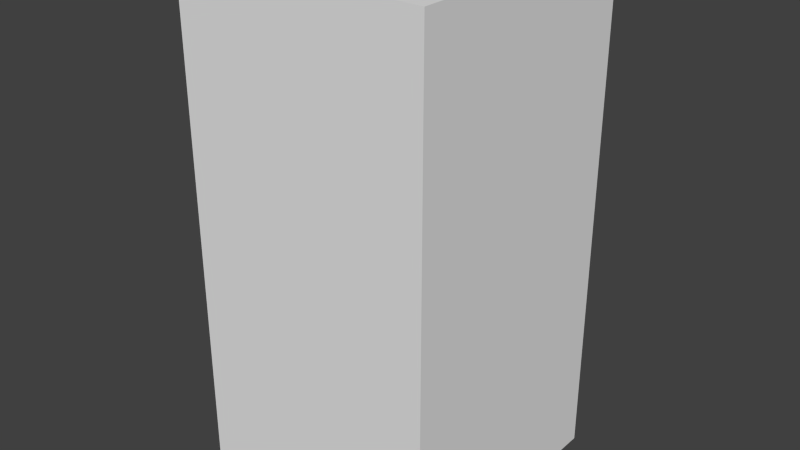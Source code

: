 # Source: yellowDotSix.blend  (saved by Blender 2.68.0; exported with 4.5.12 LTS)
import bpy
from mathutils import Matrix  # noqa: F401  (used for matrix-valued properties, if any)

bpy.ops.wm.read_factory_settings(use_empty=True)
scene = bpy.context.scene
scene.name = 'Scene'

# ---- collections
col_collection_1 = bpy.data.collections.new('Collection 1'); scene.collection.children.link(col_collection_1)

# ---- world
world_world = bpy.data.worlds.new('World'); scene.world = world_world
world_world.color = (0.05088, 0.05088, 0.05088)
world_world.use_sun_shadow = False
world_world.sun_shadow_jitter_overblur = 0.0
world_world.cycles.sampling_method = 'MANUAL'
world_world.cycles.sample_map_resolution = 256

# ---- meshes
me_yellowdotsix = bpy.data.meshes.new('yellowDotSix')
me_yellowdotsix.from_pydata([(-0.5, -0.5, -1.0), (-0.5, 0.5, -1.0), (0.5, 0.5, -1.0), (0.5, -0.5, -1.0), (-0.5, -0.5, 1.0), (-0.5, 0.5, 1.0), (0.5, 0.5, 1.0), (0.5, -0.5, 1.0)], [], [(4, 5, 1, 0), (5, 6, 2, 1), (6, 7, 3, 2), (7, 4, 0, 3), (0, 1, 2, 3), (7, 6, 5, 4)])
me_yellowdotsix.use_remesh_preserve_volume = False
me_yellowdotsix.use_remesh_preserve_attributes = False
me_yellowdotsix.use_mirror_vertex_groups = False
me_yellowdotsix.update()

# ---- objects
ob_yellowdotsix = bpy.data.objects.new('yellowDotSix', me_yellowdotsix)

# ---- transforms, parenting, visibility, modifiers, constraints
ob_yellowdotsix.location = (0.0, 0.0, 0.0)
ob_yellowdotsix.lineart.crease_threshold = 0.0

# ---- collection membership
col_collection_1.objects.link(ob_yellowdotsix)

# ---- scene / render settings (as saved in the file)
scene.frame_start = 1; scene.frame_end = 250; scene.frame_set(1)
scene.render.engine = 'BLENDER_EEVEE_NEXT'
scene.render.image_settings.color_mode = 'RGB'
scene.render.image_settings.compression = 90
scene.render.resolution_percentage = 50
scene.render.dither_intensity = 0.0
scene.cycles.use_denoising = False
scene.cycles.samples = 10
scene.cycles.sampling_pattern = 'TABULATED_SOBOL'
scene.cycles.light_sampling_threshold = 0.0
scene.cycles.use_adaptive_sampling = False
scene.cycles.use_light_tree = False
scene.cycles.blur_glossy = 0.0
scene.cycles.volume_bounces = 1
scene.cycles.pixel_filter_type = 'GAUSSIAN'
scene.cycles.sample_clamp_indirect = 0.0
scene.view_settings.view_transform = 'Standard'
bpy.context.view_layer.update()

# ---- added for rendering (the .blend has no active camera and no usable light): camera, sun
cam_auto = bpy.data.cameras.new('AutoCamera')
cam_auto.lens = 50.0
cam_auto.sensor_width = 36.0
cam_auto.clip_end = 1000.0
ob_auto_camera = bpy.data.objects.new('AutoCamera', cam_auto)
scene.collection.objects.link(ob_auto_camera)
ob_auto_camera.location = (2.26633, -2.71959, 1.81306)
ob_auto_camera.rotation_euler = (1.09748, -7.21219e-08, 0.694738)
scene.camera = ob_auto_camera
light_auto_sun = bpy.data.lights.new('AutoSun', 'SUN')
light_auto_sun.energy = 3.0
light_auto_sun.angle = 0.0523599
ob_auto_sun = bpy.data.objects.new('AutoSun', light_auto_sun)
scene.collection.objects.link(ob_auto_sun)
ob_auto_sun.rotation_euler = (0.872665, 0.174533, 0.523599)
bpy.context.view_layer.update()
